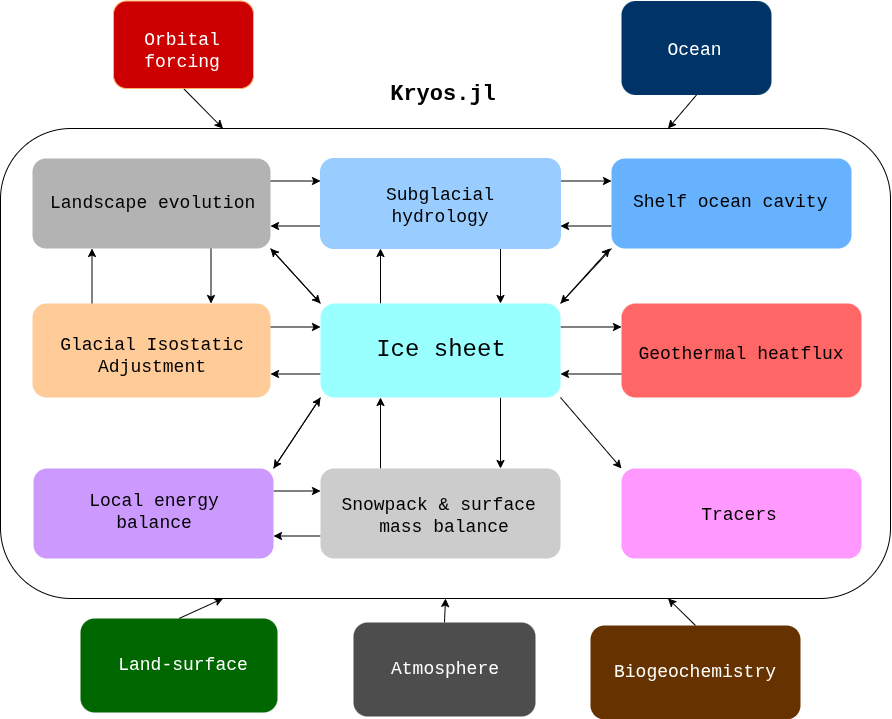

The diagram above was exported from draw.io. Its source (the exported page's mxGraphModel, read from the mxfile embedded in the PNG):
<mxGraphModel dx="3207" dy="1376" grid="1" gridSize="10" guides="1" tooltips="1" connect="1" arrows="1" fold="1" page="0" pageScale="1" pageWidth="850" pageHeight="1100" math="0" shadow="0">
  <root>
    <mxCell id="0" />
    <mxCell id="1" parent="0" />
    <UserObject label="&lt;div style=&quot;&quot;&gt;&lt;b style=&quot;font-size: 22px;&quot;&gt;&lt;font face=&quot;Courier New&quot; color=&quot;#000000&quot;&gt;Kryos.jl&lt;/font&gt;&lt;/b&gt;&lt;/div&gt;" link="&lt;font style=&quot;forced-color-adjust: none; color: rgb(63, 63, 63); scrollbar-color: rgb(226, 226, 226) rgb(251, 251, 251); font-family: Helvetica; font-style: normal; font-variant-ligatures: normal; font-variant-caps: normal; font-weight: 400; letter-spacing: normal; orphans: 2; text-align: center; text-indent: 0px; text-transform: none; widows: 2; word-spacing: 0px; -webkit-text-stroke-width: 0px; white-space: normal; background-color: rgb(255, 255, 255); text-decoration-thickness: initial; text-decoration-style: initial; text-decoration-color: initial; font-size: 22px;&quot;&gt;Pagos.jl&lt;/font&gt;&lt;br class=&quot;Apple-interchange-newline&quot;&gt;" id="63">
      <mxCell style="text;whiteSpace=wrap;html=1;align=center;" parent="1" vertex="1">
        <mxGeometry x="-1552" y="-75" width="110" height="50" as="geometry" />
      </mxCell>
    </UserObject>
    <mxCell id="64" value="" style="rounded=1;whiteSpace=wrap;html=1;" parent="1" vertex="1">
      <mxGeometry x="-1940" y="-20" width="890" height="470" as="geometry" />
    </mxCell>
    <mxCell id="109" style="edgeStyle=none;html=1;exitX=0.25;exitY=0;exitDx=0;exitDy=0;entryX=0.25;entryY=1;entryDx=0;entryDy=0;" parent="1" source="65" target="68" edge="1">
      <mxGeometry relative="1" as="geometry" />
    </mxCell>
    <mxCell id="116" style="edgeStyle=none;html=1;exitX=1;exitY=0.25;exitDx=0;exitDy=0;entryX=0;entryY=0.25;entryDx=0;entryDy=0;" parent="1" source="65" target="66" edge="1">
      <mxGeometry relative="1" as="geometry" />
    </mxCell>
    <mxCell id="65" value="&lt;b&gt;&lt;br&gt;&lt;br&gt;&lt;br&gt;&lt;/b&gt;" style="rounded=1;whiteSpace=wrap;html=1;fillColor=#FFCC99;fontColor=#ffffff;strokeColor=none;" parent="1" vertex="1">
      <mxGeometry x="-1908" y="155" width="238" height="94" as="geometry" />
    </mxCell>
    <mxCell id="111" style="edgeStyle=none;html=1;exitX=0.25;exitY=0;exitDx=0;exitDy=0;entryX=0.25;entryY=1;entryDx=0;entryDy=0;" parent="1" source="66" target="67" edge="1">
      <mxGeometry relative="1" as="geometry" />
    </mxCell>
    <mxCell id="114" style="edgeStyle=none;html=1;exitX=0.75;exitY=1;exitDx=0;exitDy=0;entryX=0.75;entryY=0;entryDx=0;entryDy=0;" parent="1" source="66" target="91" edge="1">
      <mxGeometry relative="1" as="geometry" />
    </mxCell>
    <mxCell id="117" style="edgeStyle=none;html=1;exitX=0;exitY=0.75;exitDx=0;exitDy=0;entryX=1;entryY=0.75;entryDx=0;entryDy=0;" parent="1" source="66" target="65" edge="1">
      <mxGeometry relative="1" as="geometry" />
    </mxCell>
    <mxCell id="123" style="edgeStyle=none;html=1;exitX=1;exitY=0.25;exitDx=0;exitDy=0;entryX=0;entryY=0.25;entryDx=0;entryDy=0;" parent="1" source="66" target="95" edge="1">
      <mxGeometry relative="1" as="geometry" />
    </mxCell>
    <mxCell id="128" style="edgeStyle=none;html=1;exitX=1;exitY=1;exitDx=0;exitDy=0;entryX=0;entryY=0;entryDx=0;entryDy=0;" parent="1" source="66" target="93" edge="1">
      <mxGeometry relative="1" as="geometry" />
    </mxCell>
    <mxCell id="133" style="edgeStyle=none;html=1;exitX=0;exitY=1;exitDx=0;exitDy=0;entryX=1;entryY=0;entryDx=0;entryDy=0;" parent="1" source="66" target="102" edge="1">
      <mxGeometry relative="1" as="geometry" />
    </mxCell>
    <mxCell id="135" style="edgeStyle=none;html=1;exitX=0;exitY=0;exitDx=0;exitDy=0;entryX=1;entryY=1;entryDx=0;entryDy=0;" parent="1" source="66" target="68" edge="1">
      <mxGeometry relative="1" as="geometry" />
    </mxCell>
    <mxCell id="66" value="" style="rounded=1;whiteSpace=wrap;html=1;fillColor=#99FFFF;strokeColor=none;" parent="1" vertex="1">
      <mxGeometry x="-1620" y="155" width="240" height="94" as="geometry" />
    </mxCell>
    <mxCell id="104" style="edgeStyle=none;html=1;exitX=0;exitY=0.75;exitDx=0;exitDy=0;entryX=1;entryY=0.75;entryDx=0;entryDy=0;" parent="1" source="67" target="68" edge="1">
      <mxGeometry relative="1" as="geometry" />
    </mxCell>
    <mxCell id="112" style="edgeStyle=none;html=1;exitX=0.75;exitY=1;exitDx=0;exitDy=0;entryX=0.75;entryY=0;entryDx=0;entryDy=0;" parent="1" source="67" target="66" edge="1">
      <mxGeometry relative="1" as="geometry" />
    </mxCell>
    <mxCell id="118" style="edgeStyle=none;html=1;exitX=1;exitY=0.25;exitDx=0;exitDy=0;entryX=0;entryY=0.25;entryDx=0;entryDy=0;" parent="1" source="67" target="89" edge="1">
      <mxGeometry relative="1" as="geometry" />
    </mxCell>
    <mxCell id="67" value="" style="rounded=1;whiteSpace=wrap;html=1;fillColor=#99CCFF;fontColor=#ffffff;strokeColor=#99CCFF;" parent="1" vertex="1">
      <mxGeometry x="-1620" y="10" width="240" height="90" as="geometry" />
    </mxCell>
    <mxCell id="105" style="edgeStyle=none;html=1;exitX=1;exitY=0.25;exitDx=0;exitDy=0;entryX=0;entryY=0.25;entryDx=0;entryDy=0;" parent="1" source="68" target="67" edge="1">
      <mxGeometry relative="1" as="geometry" />
    </mxCell>
    <mxCell id="110" style="edgeStyle=none;html=1;exitX=0.75;exitY=1;exitDx=0;exitDy=0;entryX=0.75;entryY=0;entryDx=0;entryDy=0;" parent="1" source="68" target="65" edge="1">
      <mxGeometry relative="1" as="geometry" />
    </mxCell>
    <mxCell id="134" style="edgeStyle=none;html=1;exitX=1;exitY=1;exitDx=0;exitDy=0;entryX=0;entryY=0;entryDx=0;entryDy=0;" parent="1" source="68" target="66" edge="1">
      <mxGeometry relative="1" as="geometry" />
    </mxCell>
    <mxCell id="68" value="&lt;div&gt;&lt;br&gt;&lt;/div&gt;" style="rounded=1;whiteSpace=wrap;html=1;fillColor=#B3B3B3;strokeColor=none;align=left;" parent="1" vertex="1">
      <mxGeometry x="-1908" y="10" width="238" height="90" as="geometry" />
    </mxCell>
    <mxCell id="73" value="&lt;font color=&quot;#000000&quot; style=&quot;font-size: 18px;&quot; face=&quot;Courier New&quot;&gt;Landscape evolution&lt;/font&gt;" style="text;whiteSpace=wrap;html=1;" parent="1" vertex="1">
      <mxGeometry x="-1892" y="37.5" width="210" height="52.5" as="geometry" />
    </mxCell>
    <mxCell id="74" value="&lt;font color=&quot;#000000&quot; style=&quot;font-size: 18px;&quot; face=&quot;Courier New&quot;&gt;Subglacial&lt;/font&gt;&lt;div&gt;&lt;font color=&quot;#000000&quot; style=&quot;font-size: 18px;&quot; face=&quot;Courier New&quot;&gt;hydrology&lt;/font&gt;&lt;/div&gt;" style="text;whiteSpace=wrap;html=1;align=center;" parent="1" vertex="1">
      <mxGeometry x="-1610" y="30" width="220" height="60" as="geometry" />
    </mxCell>
    <mxCell id="75" value="&lt;br&gt;&lt;div style=&quot;text-align: center;&quot;&gt;&lt;font color=&quot;#000000&quot; face=&quot;Courier New&quot; style=&quot;forced-color-adjust: none; scrollbar-color: rgb(226, 226, 226) rgb(251, 251, 251); font-size: 18px;&quot;&gt;Glacial Isostatic Adjustment&lt;/font&gt;&lt;/div&gt;" style="text;whiteSpace=wrap;html=1;" parent="1" vertex="1">
      <mxGeometry x="-1894" y="166" width="210" height="70" as="geometry" />
    </mxCell>
    <mxCell id="76" value="&lt;div style=&quot;&quot;&gt;&lt;span style=&quot;font-family: &amp;quot;Courier New&amp;quot;; background-color: transparent;&quot;&gt;&lt;font style=&quot;font-size: 24px;&quot; color=&quot;#000000&quot;&gt;Ice sheet&lt;/font&gt;&lt;/span&gt;&lt;/div&gt;" style="text;whiteSpace=wrap;html=1;align=center;" parent="1" vertex="1">
      <mxGeometry x="-1604" y="181" width="210" height="45" as="geometry" />
    </mxCell>
    <mxCell id="119" style="edgeStyle=none;html=1;exitX=0;exitY=0.75;exitDx=0;exitDy=0;entryX=1;entryY=0.75;entryDx=0;entryDy=0;" parent="1" source="89" target="67" edge="1">
      <mxGeometry relative="1" as="geometry" />
    </mxCell>
    <mxCell id="121" style="edgeStyle=none;html=1;exitX=0;exitY=1;exitDx=0;exitDy=0;entryX=1;entryY=0;entryDx=0;entryDy=0;" parent="1" source="89" target="66" edge="1">
      <mxGeometry relative="1" as="geometry" />
    </mxCell>
    <mxCell id="89" value="" style="rounded=1;whiteSpace=wrap;html=1;fillColor=#66B2FF;fontColor=#ffffff;strokeColor=none;" parent="1" vertex="1">
      <mxGeometry x="-1329" y="10" width="240" height="90" as="geometry" />
    </mxCell>
    <mxCell id="113" style="edgeStyle=none;html=1;exitX=0.25;exitY=0;exitDx=0;exitDy=0;entryX=0.25;entryY=1;entryDx=0;entryDy=0;" parent="1" source="91" target="66" edge="1">
      <mxGeometry relative="1" as="geometry" />
    </mxCell>
    <mxCell id="131" style="edgeStyle=none;html=1;exitX=0;exitY=0.75;exitDx=0;exitDy=0;entryX=1;entryY=0.75;entryDx=0;entryDy=0;" parent="1" source="91" target="102" edge="1">
      <mxGeometry relative="1" as="geometry" />
    </mxCell>
    <mxCell id="91" value="" style="rounded=1;whiteSpace=wrap;html=1;fillColor=#CCCCCC;fontColor=#ffffff;strokeColor=none;" parent="1" vertex="1">
      <mxGeometry x="-1620" y="320" width="240" height="90" as="geometry" />
    </mxCell>
    <mxCell id="93" value="" style="rounded=1;whiteSpace=wrap;html=1;fillColor=#FF99FF;fontColor=#ffffff;strokeColor=none;" parent="1" vertex="1">
      <mxGeometry x="-1319" y="320" width="240" height="90" as="geometry" />
    </mxCell>
    <mxCell id="95" value="" style="rounded=1;whiteSpace=wrap;html=1;fillColor=#FF6666;fontColor=#ffffff;strokeColor=none;" parent="1" vertex="1">
      <mxGeometry x="-1319" y="155" width="240" height="94" as="geometry" />
    </mxCell>
    <mxCell id="98" value="&lt;div style=&quot;&quot;&gt;&lt;span style=&quot;font-size: 18px; font-family: &amp;quot;Courier New&amp;quot;; background-color: transparent; color: rgb(63, 63, 63);&quot;&gt;&lt;font color=&quot;#000000&quot;&gt;Geothermal heatflux&lt;/font&gt;&lt;/span&gt;&lt;/div&gt;" style="text;whiteSpace=wrap;html=1;align=center;" parent="1" vertex="1">
      <mxGeometry x="-1304" y="189" width="210" height="31" as="geometry" />
    </mxCell>
    <mxCell id="99" value="&lt;div style=&quot;&quot;&gt;&lt;span style=&quot;font-size: 18px; font-family: &amp;quot;Courier New&amp;quot;; background-color: transparent; color: rgb(63, 63, 63);&quot;&gt;&lt;font color=&quot;#000000&quot;&gt;Tracers&lt;/font&gt;&lt;/span&gt;&lt;/div&gt;" style="text;whiteSpace=wrap;html=1;align=center;" parent="1" vertex="1">
      <mxGeometry x="-1306" y="349.5" width="210" height="40" as="geometry" />
    </mxCell>
    <mxCell id="101" value="&lt;font face=&quot;Courier New&quot; color=&quot;#000000&quot; style=&quot;forced-color-adjust: none; scrollbar-color: rgb(226, 226, 226) rgb(251, 251, 251); font-size: 18px;&quot;&gt;Shelf ocean cavity&lt;/font&gt;" style="text;whiteSpace=wrap;html=1;" parent="1" vertex="1">
      <mxGeometry x="-1309" y="37" width="210" height="33" as="geometry" />
    </mxCell>
    <mxCell id="129" style="edgeStyle=none;html=1;exitX=1;exitY=0.25;exitDx=0;exitDy=0;entryX=0;entryY=0.25;entryDx=0;entryDy=0;" parent="1" source="102" target="91" edge="1">
      <mxGeometry relative="1" as="geometry" />
    </mxCell>
    <mxCell id="132" style="edgeStyle=none;html=1;exitX=1;exitY=0;exitDx=0;exitDy=0;entryX=0;entryY=1;entryDx=0;entryDy=0;" parent="1" source="102" target="66" edge="1">
      <mxGeometry relative="1" as="geometry" />
    </mxCell>
    <mxCell id="102" value="" style="rounded=1;whiteSpace=wrap;html=1;fillColor=#CC99FF;fontColor=#ffffff;strokeColor=none;" parent="1" vertex="1">
      <mxGeometry x="-1907" y="320" width="240" height="90" as="geometry" />
    </mxCell>
    <mxCell id="103" value="&lt;div style=&quot;text-align: center;&quot;&gt;&lt;span style=&quot;font-size: 18px; font-family: &amp;quot;Courier New&amp;quot;; background-color: transparent;&quot;&gt;&lt;font color=&quot;#000000&quot;&gt;Local energy balance&lt;/font&gt;&lt;/span&gt;&lt;/div&gt;" style="text;whiteSpace=wrap;html=1;" parent="1" vertex="1">
      <mxGeometry x="-1892" y="336" width="210" height="64" as="geometry" />
    </mxCell>
    <mxCell id="108" value="&lt;div style=&quot;text-align: center;&quot;&gt;&lt;span style=&quot;font-size: 18px; font-family: &amp;quot;Courier New&amp;quot;; background-color: transparent;&quot;&gt;&lt;font color=&quot;#000000&quot;&gt;Snowpack &amp;amp; surface&amp;nbsp; mass balance&lt;/font&gt;&lt;/span&gt;&lt;/div&gt;" style="text;whiteSpace=wrap;html=1;" parent="1" vertex="1">
      <mxGeometry x="-1602" y="340" width="210" height="61.5" as="geometry" />
    </mxCell>
    <mxCell id="120" style="edgeStyle=none;html=1;exitX=1;exitY=0;exitDx=0;exitDy=0;entryX=0.685;entryY=0.255;entryDx=0;entryDy=0;entryPerimeter=0;" parent="1" source="66" target="64" edge="1">
      <mxGeometry relative="1" as="geometry" />
    </mxCell>
    <mxCell id="124" style="edgeStyle=none;html=1;exitX=0;exitY=0.75;exitDx=0;exitDy=0;entryX=1;entryY=0.75;entryDx=0;entryDy=0;" parent="1" source="95" target="66" edge="1">
      <mxGeometry relative="1" as="geometry" />
    </mxCell>
    <mxCell id="156" style="edgeStyle=none;html=1;exitX=0.5;exitY=0;exitDx=0;exitDy=0;entryX=0.25;entryY=1;entryDx=0;entryDy=0;" edge="1" parent="1" source="136" target="64">
      <mxGeometry relative="1" as="geometry" />
    </mxCell>
    <mxCell id="136" value="&lt;b&gt;&lt;br&gt;&lt;br&gt;&lt;br&gt;&lt;/b&gt;" style="rounded=1;whiteSpace=wrap;html=1;fillColor=#006600;fontColor=#ffffff;strokeColor=none;" parent="1" vertex="1">
      <mxGeometry x="-1860" y="470" width="197" height="94" as="geometry" />
    </mxCell>
    <mxCell id="137" value="&lt;div style=&quot;&quot;&gt;&lt;font color=&quot;#ffffff&quot; face=&quot;Courier New&quot; style=&quot;forced-color-adjust: none; scrollbar-color: rgb(226, 226, 226) rgb(251, 251, 251); font-size: 18px;&quot;&gt;Land-surface&lt;/font&gt;&lt;/div&gt;" style="text;whiteSpace=wrap;html=1;align=center;" parent="1" vertex="1">
      <mxGeometry x="-1840" y="500" width="166" height="42" as="geometry" />
    </mxCell>
    <mxCell id="157" style="edgeStyle=none;html=1;exitX=0.5;exitY=0;exitDx=0;exitDy=0;entryX=0.5;entryY=1;entryDx=0;entryDy=0;" edge="1" parent="1" source="139" target="64">
      <mxGeometry relative="1" as="geometry" />
    </mxCell>
    <mxCell id="139" value="&lt;b&gt;&lt;br&gt;&lt;br&gt;&lt;br&gt;&lt;/b&gt;" style="rounded=1;whiteSpace=wrap;html=1;fillColor=#4D4D4D;fontColor=#ffffff;strokeColor=none;" parent="1" vertex="1">
      <mxGeometry x="-1587" y="474" width="182" height="94" as="geometry" />
    </mxCell>
    <mxCell id="140" value="&lt;div style=&quot;&quot;&gt;&lt;font color=&quot;#ffffff&quot; face=&quot;Courier New&quot; style=&quot;forced-color-adjust: none; scrollbar-color: rgb(226, 226, 226) rgb(251, 251, 251); font-size: 18px;&quot;&gt;Atmosphere&lt;/font&gt;&lt;/div&gt;" style="text;whiteSpace=wrap;html=1;align=center;" parent="1" vertex="1">
      <mxGeometry x="-1600" y="504" width="210" height="40" as="geometry" />
    </mxCell>
    <mxCell id="155" style="edgeStyle=none;html=1;exitX=0.5;exitY=1;exitDx=0;exitDy=0;entryX=0.75;entryY=0;entryDx=0;entryDy=0;" edge="1" parent="1" source="141" target="64">
      <mxGeometry relative="1" as="geometry" />
    </mxCell>
    <mxCell id="141" value="&lt;b&gt;&lt;br&gt;&lt;br&gt;&lt;br&gt;&lt;/b&gt;" style="rounded=1;whiteSpace=wrap;html=1;fillColor=#003366;fontColor=#ffffff;strokeColor=none;" parent="1" vertex="1">
      <mxGeometry x="-1319" y="-147.5" width="150" height="94" as="geometry" />
    </mxCell>
    <mxCell id="142" value="&lt;div style=&quot;&quot;&gt;&lt;font color=&quot;#ffffff&quot; face=&quot;Courier New&quot; style=&quot;forced-color-adjust: none; scrollbar-color: rgb(226, 226, 226) rgb(251, 251, 251); font-size: 18px;&quot;&gt;Ocean&lt;/font&gt;&lt;/div&gt;" style="text;whiteSpace=wrap;html=1;align=center;" parent="1" vertex="1">
      <mxGeometry x="-1319" y="-115.5" width="147" height="33" as="geometry" />
    </mxCell>
    <mxCell id="154" style="edgeStyle=none;html=1;exitX=0.5;exitY=1;exitDx=0;exitDy=0;entryX=0.25;entryY=0;entryDx=0;entryDy=0;" edge="1" parent="1" source="143" target="64">
      <mxGeometry relative="1" as="geometry" />
    </mxCell>
    <mxCell id="143" value="&lt;b&gt;&lt;br&gt;&lt;br&gt;&lt;br&gt;&lt;/b&gt;" style="rounded=1;whiteSpace=wrap;html=1;fillColor=#CC0000;fontColor=#ffffff;strokeColor=#FFB366;" parent="1" vertex="1">
      <mxGeometry x="-1827" y="-147.5" width="140" height="87.5" as="geometry" />
    </mxCell>
    <mxCell id="144" value="&lt;div style=&quot;&quot;&gt;&lt;font color=&quot;#ffffff&quot; face=&quot;Courier New&quot; style=&quot;forced-color-adjust: none; scrollbar-color: rgb(226, 226, 226) rgb(251, 251, 251); font-size: 18px;&quot;&gt;Orbital forcing&lt;/font&gt;&lt;/div&gt;" style="text;whiteSpace=wrap;html=1;align=center;" parent="1" vertex="1">
      <mxGeometry x="-1833" y="-125" width="150" height="43" as="geometry" />
    </mxCell>
    <mxCell id="158" style="edgeStyle=none;html=1;exitX=0.5;exitY=0;exitDx=0;exitDy=0;entryX=0.75;entryY=1;entryDx=0;entryDy=0;" edge="1" parent="1" source="145" target="64">
      <mxGeometry relative="1" as="geometry" />
    </mxCell>
    <mxCell id="145" value="&lt;b&gt;&lt;br&gt;&lt;br&gt;&lt;br&gt;&lt;/b&gt;" style="rounded=1;whiteSpace=wrap;html=1;fillColor=#663300;fontColor=#ffffff;strokeColor=none;" parent="1" vertex="1">
      <mxGeometry x="-1350" y="477" width="210" height="94" as="geometry" />
    </mxCell>
    <mxCell id="146" value="&lt;div style=&quot;&quot;&gt;&lt;font color=&quot;#ffffff&quot; face=&quot;Courier New&quot; style=&quot;forced-color-adjust: none; scrollbar-color: rgb(226, 226, 226) rgb(251, 251, 251); font-size: 18px;&quot;&gt;Biogeochemistry&lt;/font&gt;&lt;/div&gt;" style="text;whiteSpace=wrap;html=1;align=center;strokeColor=none;" parent="1" vertex="1">
      <mxGeometry x="-1330" y="507" width="170" height="44" as="geometry" />
    </mxCell>
  </root>
</mxGraphModel>